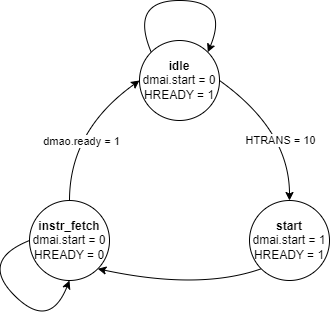

The diagram above was exported from draw.io. Its source (the exported page's mxGraphModel, read from the mxfile embedded in the PNG):
<mxGraphModel dx="415" dy="793" grid="1" gridSize="10" guides="1" tooltips="1" connect="1" arrows="1" fold="1" page="1" pageScale="1" pageWidth="827" pageHeight="1169" math="0" shadow="0">
  <root>
    <mxCell id="0" />
    <mxCell id="1" parent="0" />
    <mxCell id="RGXSl7Ke8nl-3qJmfDtk-1" value="&lt;b&gt;idle&lt;/b&gt;&lt;br&gt;dmai.start = 0&lt;br&gt;HREADY = 1" style="ellipse;whiteSpace=wrap;html=1;aspect=fixed;" parent="1" vertex="1">
      <mxGeometry x="200" y="120" width="80" height="80" as="geometry" />
    </mxCell>
    <mxCell id="RGXSl7Ke8nl-3qJmfDtk-2" value="&lt;b&gt;instr_fetch&lt;br&gt;&lt;/b&gt;dmai.start = 0&lt;br&gt;HREADY = 0&lt;b&gt;&lt;br&gt;&lt;/b&gt;" style="ellipse;whiteSpace=wrap;html=1;aspect=fixed;" parent="1" vertex="1">
      <mxGeometry x="90" y="280" width="80" height="80" as="geometry" />
    </mxCell>
    <mxCell id="RGXSl7Ke8nl-3qJmfDtk-3" value="&lt;b&gt;start&lt;br&gt;&lt;/b&gt;dmai.start = 1&lt;br&gt;HREADY = 1&lt;b&gt;&lt;br&gt;&lt;/b&gt;" style="ellipse;whiteSpace=wrap;html=1;aspect=fixed;" parent="1" vertex="1">
      <mxGeometry x="310" y="280" width="80" height="80" as="geometry" />
    </mxCell>
    <mxCell id="RGXSl7Ke8nl-3qJmfDtk-9" value="" style="curved=1;endArrow=classic;html=1;rounded=0;entryX=0;entryY=0.5;entryDx=0;entryDy=0;exitX=0.5;exitY=0;exitDx=0;exitDy=0;" parent="1" source="RGXSl7Ke8nl-3qJmfDtk-2" target="RGXSl7Ke8nl-3qJmfDtk-1" edge="1">
      <mxGeometry width="50" height="50" relative="1" as="geometry">
        <mxPoint x="120" y="240" as="sourcePoint" />
        <mxPoint x="170" y="190" as="targetPoint" />
        <Array as="points">
          <mxPoint x="130" y="210" />
        </Array>
      </mxGeometry>
    </mxCell>
    <mxCell id="RGXSl7Ke8nl-3qJmfDtk-17" value="dmao.ready = 1" style="edgeLabel;html=1;align=center;verticalAlign=middle;resizable=0;points=[];" parent="RGXSl7Ke8nl-3qJmfDtk-9" vertex="1" connectable="0">
      <mxGeometry x="-0.4232" y="-11" relative="1" as="geometry">
        <mxPoint y="-15" as="offset" />
      </mxGeometry>
    </mxCell>
    <mxCell id="RGXSl7Ke8nl-3qJmfDtk-10" value="" style="curved=1;endArrow=classic;html=1;rounded=0;exitX=0;exitY=1;exitDx=0;exitDy=0;entryX=1;entryY=1;entryDx=0;entryDy=0;" parent="1" source="RGXSl7Ke8nl-3qJmfDtk-3" target="RGXSl7Ke8nl-3qJmfDtk-2" edge="1">
      <mxGeometry width="50" height="50" relative="1" as="geometry">
        <mxPoint x="210" y="370" as="sourcePoint" />
        <mxPoint x="260" y="320" as="targetPoint" />
        <Array as="points">
          <mxPoint x="260" y="370" />
        </Array>
      </mxGeometry>
    </mxCell>
    <mxCell id="RGXSl7Ke8nl-3qJmfDtk-11" value="" style="curved=1;endArrow=classic;html=1;rounded=0;exitX=1;exitY=0.5;exitDx=0;exitDy=0;entryX=0.5;entryY=0;entryDx=0;entryDy=0;" parent="1" source="RGXSl7Ke8nl-3qJmfDtk-1" target="RGXSl7Ke8nl-3qJmfDtk-3" edge="1">
      <mxGeometry width="50" height="50" relative="1" as="geometry">
        <mxPoint x="320" y="190" as="sourcePoint" />
        <mxPoint x="370" y="140" as="targetPoint" />
        <Array as="points">
          <mxPoint x="350" y="210" />
        </Array>
      </mxGeometry>
    </mxCell>
    <mxCell id="RGXSl7Ke8nl-3qJmfDtk-15" value="HTRANS = 10" style="edgeLabel;html=1;align=center;verticalAlign=middle;resizable=0;points=[];" parent="RGXSl7Ke8nl-3qJmfDtk-11" vertex="1" connectable="0">
      <mxGeometry x="-0.0523" y="-12" relative="1" as="geometry">
        <mxPoint x="7" y="7" as="offset" />
      </mxGeometry>
    </mxCell>
    <mxCell id="RGXSl7Ke8nl-3qJmfDtk-13" value="" style="curved=1;endArrow=classic;html=1;rounded=0;exitX=0;exitY=0;exitDx=0;exitDy=0;entryX=1;entryY=0;entryDx=0;entryDy=0;" parent="1" source="RGXSl7Ke8nl-3qJmfDtk-1" target="RGXSl7Ke8nl-3qJmfDtk-1" edge="1">
      <mxGeometry width="50" height="50" relative="1" as="geometry">
        <mxPoint x="180" y="90" as="sourcePoint" />
        <mxPoint x="230" y="40" as="targetPoint" />
        <Array as="points">
          <mxPoint x="190" y="80" />
          <mxPoint x="290" y="80" />
        </Array>
      </mxGeometry>
    </mxCell>
    <mxCell id="RGXSl7Ke8nl-3qJmfDtk-14" value="" style="curved=1;endArrow=classic;html=1;rounded=0;exitX=0;exitY=0.5;exitDx=0;exitDy=0;entryX=0.5;entryY=1;entryDx=0;entryDy=0;" parent="1" source="RGXSl7Ke8nl-3qJmfDtk-2" target="RGXSl7Ke8nl-3qJmfDtk-2" edge="1">
      <mxGeometry width="50" height="50" relative="1" as="geometry">
        <mxPoint x="110" y="500" as="sourcePoint" />
        <mxPoint x="160" y="450" as="targetPoint" />
        <Array as="points">
          <mxPoint x="40" y="340" />
          <mxPoint x="110" y="410" />
        </Array>
      </mxGeometry>
    </mxCell>
  </root>
</mxGraphModel>